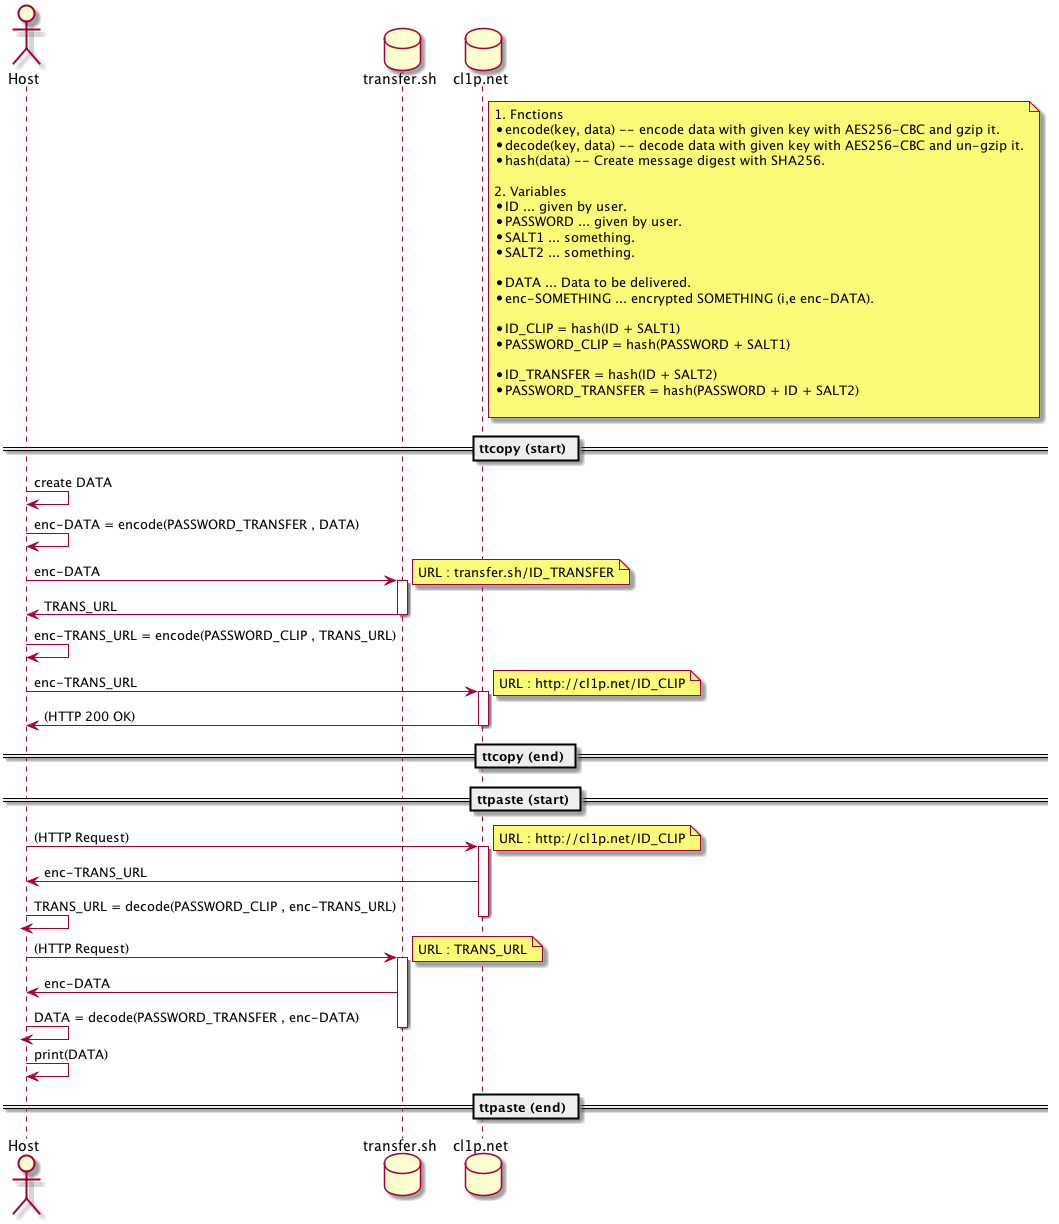

The diagram above was rendered by PlantUML. Its source (embedded in the PNG):
@startuml
actor Host
database transfer.sh
database cl1p.net

note right of cl1p.net
    # Fnctions
    * encode(key, data) -- encode data with given key with AES256-CBC and gzip it.
    * decode(key, data) -- decode data with given key with AES256-CBC and un-gzip it.
    * hash(data) -- Create message digest with SHA256.

    # Variables
    * ID ... given by user.
    * PASSWORD ... given by user.
    * SALT1 ... something.
    * SALT2 ... something.

    * DATA ... Data to be delivered.
    * enc-SOMETHING ... encrypted SOMETHING (i,e enc-DATA).

    * ID_CLIP = hash(ID + SALT1)
    * PASSWORD_CLIP = hash(PASSWORD + SALT1)

    * ID_TRANSFER = hash(ID + SALT2)
    * PASSWORD_TRANSFER = hash(PASSWORD + ID + SALT2)

end note

== ttcopy (start) ==

Host -> Host : create DATA
Host -> Host : enc-DATA = encode(PASSWORD_TRANSFER , DATA)
Host -> transfer.sh : enc-DATA
note right : URL : transfer.sh/ID_TRANSFER
activate transfer.sh
transfer.sh -> Host : TRANS_URL
deactivate transfer.sh

Host -> Host : enc-TRANS_URL = encode(PASSWORD_CLIP , TRANS_URL)

Host -> cl1p.net : enc-TRANS_URL
note right : URL : http://cl1p.net/ID_CLIP

activate cl1p.net
cl1p.net -> Host : (HTTP 200 OK)
deactivate cl1p.net

== ttcopy (end) ==

== ttpaste (start) ==

Host -> cl1p.net : (HTTP Request)
note right : URL : http://cl1p.net/ID_CLIP
activate cl1p.net
cl1p.net -> Host : enc-TRANS_URL
Host -> Host : TRANS_URL = decode(PASSWORD_CLIP , enc-TRANS_URL)
deactivate cl1p.net

Host -> transfer.sh : (HTTP Request)
note right : URL : TRANS_URL
activate transfer.sh
transfer.sh -> Host : enc-DATA
Host -> Host : DATA = decode(PASSWORD_TRANSFER , enc-DATA)
deactivate transfer.sh
Host -> Host : print(DATA)

== ttpaste (end) ==

@enduml